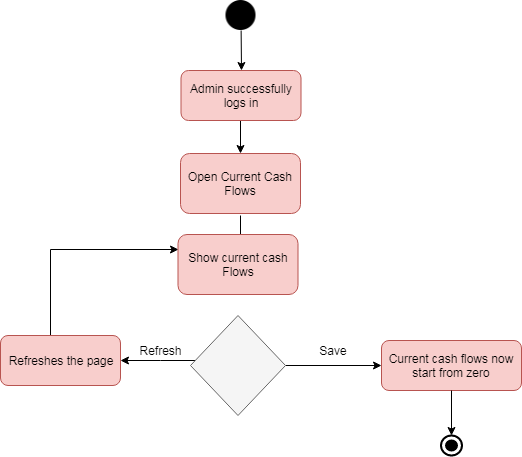

The diagram above was exported from draw.io. Its source (the exported page's mxGraphModel, read from the mxfile embedded in the PNG):
<mxGraphModel dx="840" dy="403" grid="1" gridSize="10" guides="1" tooltips="1" connect="1" arrows="1" fold="1" page="1" pageScale="1" pageWidth="850" pageHeight="1100" math="0" shadow="0">
  <root>
    <mxCell id="0" />
    <mxCell id="1" parent="0" />
    <mxCell id="ShD6kJjR1pyC2rvackcW-16" value="" style="shape=image;html=1;verticalAlign=top;verticalLabelPosition=bottom;labelBackgroundColor=#ffffff;imageAspect=0;aspect=fixed;image=https://cdn4.iconfinder.com/data/icons/geomicons/32/672342-circle-128.png" parent="1" vertex="1">
      <mxGeometry x="365.5" y="105" width="30" height="30" as="geometry" />
    </mxCell>
    <mxCell id="ShD6kJjR1pyC2rvackcW-19" value="Open Current Cash Flows" style="rounded=1;whiteSpace=wrap;html=1;fillColor=#f8cecc;strokeColor=#b85450;" parent="1" vertex="1">
      <mxGeometry x="320" y="258" width="120" height="60" as="geometry" />
    </mxCell>
    <mxCell id="ShD6kJjR1pyC2rvackcW-24" value="" style="endArrow=classic;html=1;entryX=0.5;entryY=0;entryDx=0;entryDy=0;" parent="1" source="ShD6kJjR1pyC2rvackcW-16" target="ShD6kJjR1pyC2rvackcW-18" edge="1">
      <mxGeometry width="50" height="50" relative="1" as="geometry">
        <mxPoint x="170" y="410" as="sourcePoint" />
        <mxPoint x="220" y="360" as="targetPoint" />
      </mxGeometry>
    </mxCell>
    <mxCell id="ShD6kJjR1pyC2rvackcW-38" value="" style="endArrow=classic;html=1;entryX=0.5;entryY=0;entryDx=0;entryDy=0;" parent="1" target="ShD6kJjR1pyC2rvackcW-19" edge="1">
      <mxGeometry width="50" height="50" relative="1" as="geometry">
        <mxPoint x="380" y="220" as="sourcePoint" />
        <mxPoint x="370" y="320" as="targetPoint" />
        <Array as="points" />
      </mxGeometry>
    </mxCell>
    <mxCell id="ShD6kJjR1pyC2rvackcW-46" value="" style="endArrow=classic;html=1;exitX=0.5;exitY=1;exitDx=0;exitDy=0;" parent="1" edge="1">
      <mxGeometry width="50" height="50" relative="1" as="geometry">
        <mxPoint x="380" y="320" as="sourcePoint" />
        <mxPoint x="380" y="360" as="targetPoint" />
      </mxGeometry>
    </mxCell>
    <mxCell id="6_ovlNlG1srdx-jX_Otn-24" value="" style="edgeStyle=orthogonalEdgeStyle;rounded=0;orthogonalLoop=1;jettySize=auto;html=1;entryX=1;entryY=0.5;entryDx=0;entryDy=0;" edge="1" parent="1" source="ShD6kJjR1pyC2rvackcW-50" target="6_ovlNlG1srdx-jX_Otn-25">
      <mxGeometry relative="1" as="geometry">
        <mxPoint x="253" y="390" as="targetPoint" />
        <Array as="points">
          <mxPoint x="300" y="465" />
          <mxPoint x="300" y="465" />
        </Array>
      </mxGeometry>
    </mxCell>
    <mxCell id="6_ovlNlG1srdx-jX_Otn-26" value="" style="edgeStyle=orthogonalEdgeStyle;rounded=0;orthogonalLoop=1;jettySize=auto;html=1;" edge="1" parent="1" source="ShD6kJjR1pyC2rvackcW-50" target="6_ovlNlG1srdx-jX_Otn-1">
      <mxGeometry relative="1" as="geometry" />
    </mxCell>
    <mxCell id="ShD6kJjR1pyC2rvackcW-50" value="" style="rhombus;whiteSpace=wrap;html=1;fillColor=#f5f5f5;strokeColor=#666666;fontColor=#333333;" parent="1" vertex="1">
      <mxGeometry x="330" y="420" width="95" height="100" as="geometry" />
    </mxCell>
    <mxCell id="6_ovlNlG1srdx-jX_Otn-4" value="" style="edgeStyle=orthogonalEdgeStyle;rounded=0;orthogonalLoop=1;jettySize=auto;html=1;exitX=0.5;exitY=0;exitDx=0;exitDy=0;entryX=0.5;entryY=0;entryDx=0;entryDy=0;" edge="1" parent="1" source="6_ovlNlG1srdx-jX_Otn-1" target="6_ovlNlG1srdx-jX_Otn-1">
      <mxGeometry relative="1" as="geometry">
        <mxPoint x="381" y="550.5" as="targetPoint" />
        <Array as="points" />
      </mxGeometry>
    </mxCell>
    <mxCell id="6_ovlNlG1srdx-jX_Otn-1" value="Current cash flows now start from zero" style="rounded=1;whiteSpace=wrap;html=1;fillColor=#f8cecc;strokeColor=#b85450;" vertex="1" parent="1">
      <mxGeometry x="521" y="445" width="140" height="50" as="geometry" />
    </mxCell>
    <mxCell id="6_ovlNlG1srdx-jX_Otn-22" value="" style="edgeStyle=orthogonalEdgeStyle;rounded=0;orthogonalLoop=1;jettySize=auto;html=1;entryX=0.5;entryY=0;entryDx=0;entryDy=0;entryPerimeter=0;" edge="1" parent="1" source="6_ovlNlG1srdx-jX_Otn-1" target="6_ovlNlG1srdx-jX_Otn-20">
      <mxGeometry relative="1" as="geometry">
        <mxPoint x="555" y="777" as="sourcePoint" />
      </mxGeometry>
    </mxCell>
    <mxCell id="6_ovlNlG1srdx-jX_Otn-20" value="" style="html=1;shape=mxgraph.sysml.actFinal;strokeWidth=2;verticalLabelPosition=bottom;verticalAlignment=top;" vertex="1" parent="1">
      <mxGeometry x="580.5" y="540" width="21" height="20" as="geometry" />
    </mxCell>
    <mxCell id="6_ovlNlG1srdx-jX_Otn-31" value="" style="edgeStyle=orthogonalEdgeStyle;rounded=0;orthogonalLoop=1;jettySize=auto;html=1;entryX=0;entryY=0.25;entryDx=0;entryDy=0;" edge="1" parent="1" source="6_ovlNlG1srdx-jX_Otn-25" target="6_ovlNlG1srdx-jX_Otn-28">
      <mxGeometry relative="1" as="geometry">
        <mxPoint x="200" y="360" as="targetPoint" />
        <Array as="points">
          <mxPoint x="190" y="354" />
        </Array>
      </mxGeometry>
    </mxCell>
    <mxCell id="6_ovlNlG1srdx-jX_Otn-25" value="Refreshes the page" style="rounded=1;whiteSpace=wrap;html=1;fillColor=#f8cecc;strokeColor=#b85450;" vertex="1" parent="1">
      <mxGeometry x="140" y="440" width="120" height="50" as="geometry" />
    </mxCell>
    <mxCell id="6_ovlNlG1srdx-jX_Otn-27" value="Refresh" style="text;html=1;strokeColor=none;fillColor=none;align=center;verticalAlign=middle;whiteSpace=wrap;rounded=0;" vertex="1" parent="1">
      <mxGeometry x="280" y="445" width="40" height="20" as="geometry" />
    </mxCell>
    <mxCell id="6_ovlNlG1srdx-jX_Otn-28" value="Show current cash Flows" style="rounded=1;whiteSpace=wrap;html=1;fillColor=#f8cecc;strokeColor=#b85450;" vertex="1" parent="1">
      <mxGeometry x="317.5" y="339" width="120" height="60" as="geometry" />
    </mxCell>
    <mxCell id="6_ovlNlG1srdx-jX_Otn-29" value="Save" style="text;html=1;strokeColor=none;fillColor=none;align=center;verticalAlign=middle;whiteSpace=wrap;rounded=0;" vertex="1" parent="1">
      <mxGeometry x="453" y="445" width="40" height="20" as="geometry" />
    </mxCell>
    <mxCell id="ShD6kJjR1pyC2rvackcW-18" value="Admin successfully logs in" style="rounded=1;whiteSpace=wrap;html=1;fillColor=#f8cecc;strokeColor=#b85450;" parent="1" vertex="1">
      <mxGeometry x="320.5" y="175" width="120" height="50" as="geometry" />
    </mxCell>
  </root>
</mxGraphModel>